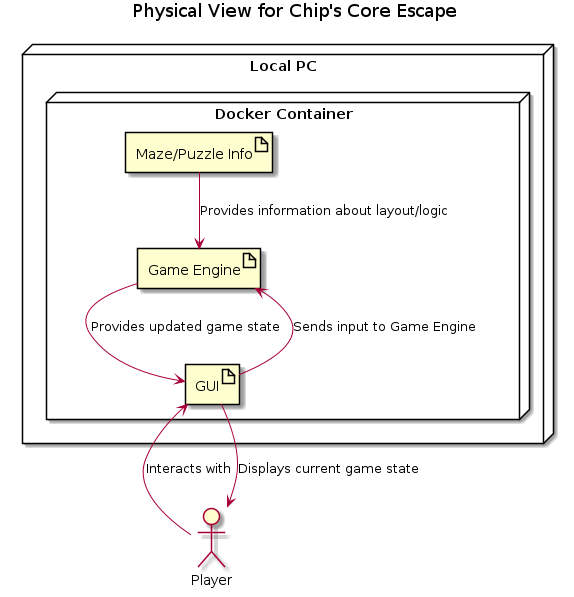

The diagram above was rendered by PlantUML. Its source (embedded in the PNG):
@startuml physical_view
title  Physical View for Chip's Core Escape
actor "Player" as P

node "Local PC" {
    node "Docker Container" {
        artifact "Game Engine" as GE
        artifact "GUI" as GUI
        artifact "Maze/Puzzle Info" as MP
    }
}

P --> GUI : Interacts with
GUI --> GE : Sends input to Game Engine
GE --> GUI : Provides updated game state
GUI --> P: Displays current game state
MP --> GE: Provides information about layout/logic
@enduml